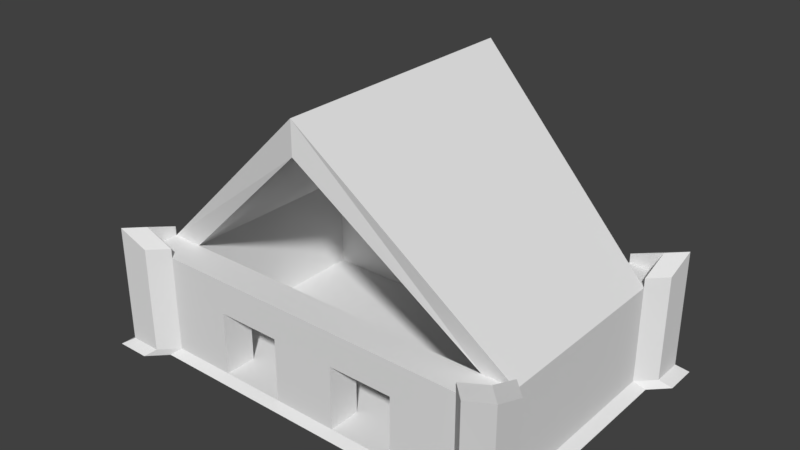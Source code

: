 # Source: stockpile.blend  (saved by Blender 2.77.0; exported with 4.5.12 LTS)
import bpy
from mathutils import Matrix  # noqa: F401  (used for matrix-valued properties, if any)

bpy.ops.wm.read_factory_settings(use_empty=True)
scene = bpy.context.scene
scene.name = 'Scene'

# ---- collections
col_collection_1 = bpy.data.collections.new('Collection 1'); scene.collection.children.link(col_collection_1)

# ---- world
world_world = bpy.data.worlds.new('World'); scene.world = world_world
world_world.color = (0.05088, 0.05088, 0.05088)
world_world.use_sun_shadow = False
world_world.sun_shadow_jitter_overblur = 0.0
world_world.cycles.sampling_method = 'MANUAL'

# ---- meshes
me_cube_002 = bpy.data.meshes.new('Cube.002')
me_cube_002.from_pydata([(5.016, 4.011, 0.0), (-5.022, 4.011, 0.0), (-5.022, -4.011, 0.0), (5.022, -4.011, 0.0), (-6.017, 3.02, 0.0), (-6.017, -3.02, 0.0), (6.017, -3.02, 0.0), (6.017, 3.02, 0.0), (-5.022, 3.02, 0.0), (-5.022, -3.02, 0.0), (5.022, 3.02, 0.0), (5.022, -3.02, 0.0), (-6.017, -3.02, 3.031), (-6.017, -4.011, 3.031), (-5.022, 4.011, 3.031), (-6.017, 4.011, 3.031), (6.017, 3.02, 3.031), (6.017, 4.011, 3.031), (5.022, -4.011, 3.031), (6.017, -4.011, 3.031), (5.022, 4.011, 3.031), (-5.022, -4.011, 3.031), (-5.022, -3.02, 3.031), (5.022, -3.02, 3.031), (-6.017, 3.02, 3.031), (6.017, -3.02, 3.031), (-5.022, 3.02, 3.031), (5.022, 3.02, 3.031), (3.007, 4.011, 0.0), (1.004, 4.011, 0.0), (-1.004, 4.011, 0.0), (-3.013, 4.011, 0.0), (-3.013, -4.011, 0.0), (-1.004, -4.011, 0.0), (1.004, -4.011, 0.0), (3.013, -4.011, 0.0), (-3.013, -3.02, 0.0), (-1.004, -3.02, 0.0), (1.004, -3.02, 0.0), (3.013, -3.02, 0.0), (-3.013, 3.02, 0.0), (-1.004, 3.02, 0.0), (1.004, 3.02, 0.0), (3.013, 3.02, 0.0), (3.013, 4.011, 3.031), (1.004, 4.011, 3.031), (-1.004, 4.011, 3.031), (-3.013, 4.011, 3.031), (-3.013, -4.011, 3.031), (-1.004, -4.011, 3.031), (1.004, -4.011, 3.031), (3.013, -4.011, 3.031), (-3.013, -3.02, 3.031), (-1.004, -3.02, 3.031), (1.004, -3.02, 3.031), (3.013, -3.02, 3.031), (-3.013, 3.02, 3.031), (-1.004, 3.02, 3.031), (1.004, 3.02, 3.031), (3.013, 3.02, 3.031), (-5.022, 4.011, 1.989), (-6.017, -3.02, 1.989), (5.022, -4.011, 1.989), (-5.022, -4.011, 1.989), (6.017, 3.02, 1.989), (-6.017, 3.02, 1.989), (5.022, 4.011, 1.989), (6.017, -3.02, 1.989), (-3.013, 4.011, 1.989), (-1.004, 4.011, 1.989), (1.004, 4.011, 1.989), (3.013, 4.011, 1.989), (3.013, -4.011, 1.989), (1.004, -4.011, 1.989), (-1.004, -4.011, 1.989), (-3.013, -4.011, 1.989), (5.289, 4.229, -0.2295), (-5.295, 4.229, -0.2295), (-5.295, -4.229, -0.2295), (5.295, -4.229, -0.2295), (-6.345, 3.184, -0.2295), (-6.345, -3.184, -0.2295), (6.345, -3.184, -0.2295), (6.345, 3.184, -0.2295), (3.171, 4.229, -0.2295), (1.059, 4.229, -0.2295), (-1.059, 4.229, -0.2295), (-3.177, 4.229, -0.2295), (-3.177, -4.229, -0.2295), (-1.059, -4.229, -0.2295), (1.059, -4.229, -0.2295), (3.177, -4.229, -0.2295), (-5.022, 3.02, 1.989), (-5.022, -3.02, 1.989), (5.022, 3.02, 1.989), (5.022, -3.02, 1.989), (3.013, 3.02, 1.989), (1.004, 3.02, 1.989), (-1.004, 3.02, 1.989), (-3.013, 3.02, 1.989), (-3.013, -3.02, 1.989), (-1.004, -3.02, 1.989), (1.004, -3.02, 1.989), (3.013, -3.02, 1.989), (-6.535, -3.538, 0.0), (-6.535, -4.529, 0.0), (-5.54, 4.529, 0.0), (-6.535, 4.529, 0.0), (6.535, 3.538, 0.0), (6.535, 4.529, 0.0), (5.54, -4.529, 0.0), (6.535, -4.529, 0.0), (5.54, 4.529, 0.0), (-5.54, -4.529, 0.0), (-6.535, 4.529, 1.989), (-5.54, 4.529, 1.989), (-5.54, 4.529, 3.031), (-6.535, 3.538, 0.0), (6.535, -3.538, 0.0), (-6.535, -4.529, 1.989), (-6.535, -3.538, 1.989), (-6.535, -3.538, 3.031), (5.54, -4.529, 1.989), (-5.54, -4.529, 1.989), (-5.54, -4.529, 3.031), (-6.535, -4.529, 3.031), (-6.535, 4.529, 3.031), (6.535, 3.538, 3.031), (6.535, 4.529, 3.031), (5.536, -4.522, 3.044), (6.535, -4.529, 3.031), (5.54, 4.529, 3.031), (-6.535, 3.538, 3.031), (6.535, -3.538, 3.031), (6.535, 3.538, 1.989), (6.535, 4.529, 1.989), (-6.535, 3.538, 1.989), (6.535, -4.529, 1.989), (5.54, 4.529, 1.989), (6.535, -3.538, 1.989), (-6.891, -3.731, -0.2295), (-6.891, -4.776, -0.2295), (-5.841, 4.776, -0.2295), (-6.891, 4.776, -0.2295), (6.891, 3.731, -0.2295), (6.891, 4.776, -0.2295), (5.841, -4.776, -0.2295), (6.891, -4.776, -0.2295), (5.841, 4.776, -0.2295), (-5.841, -4.776, -0.2295), (-6.891, 3.731, -0.2295), (6.891, -3.731, -0.2295), (0.0, 4.013, 8.533), (0.0, -4.013, 8.533), (0.0, 4.013, 7.537), (0.0, -4.013, 7.537), (5.54, 4.529, 3.325), (5.022, 4.011, 3.325), (-6.017, -3.02, 3.325), (-6.017, -4.011, 3.692), (-5.022, 4.011, 3.325), (-6.017, 4.011, 3.692), (6.017, 3.02, 3.325), (6.017, 4.011, 3.692), (5.022, -4.011, 3.325), (6.017, -4.011, 3.692), (-5.022, -4.011, 3.325), (-6.017, 3.02, 3.325), (6.017, -3.02, 3.325), (6.535, -4.529, 3.692), (5.536, -4.522, 3.337), (6.535, 4.529, 3.692), (6.535, 3.538, 3.325), (-6.535, 4.529, 3.692), (-5.54, 4.529, 3.325), (-6.535, -3.538, 3.325), (-6.535, -4.529, 3.692), (-5.54, -4.529, 3.325), (-6.535, 3.538, 3.325), (6.535, -3.538, 3.325)], [], [(66, 20, 131, 138), (76, 0, 112, 148), (95, 23, 27, 94), (39, 11, 10, 43), (3, 79, 146, 110), (92, 26, 22, 93), (65, 24, 132, 136), (75, 48, 21, 63), (27, 16, 17, 20), (24, 26, 14, 15), (59, 27, 20, 44), (51, 18, 23, 55), (13, 21, 22, 12), (26, 24, 152, 154), (18, 19, 25, 23), (103, 55, 23, 95), (61, 12, 24, 65), (121, 125, 176, 175), (99, 56, 26, 92), (71, 44, 20, 66), (64, 16, 25, 67), (80, 4, 117, 150), (60, 14, 47, 68), (68, 47, 46, 69), (69, 46, 45, 70), (70, 45, 44, 71), (94, 27, 59, 96), (96, 59, 58, 97), (97, 58, 57, 98), (98, 57, 56, 99), (93, 22, 52, 100), (100, 52, 53, 101), (101, 53, 54, 102), (102, 54, 55, 103), (21, 48, 52, 22), (48, 49, 53, 52), (49, 50, 54, 53), (50, 51, 55, 54), (26, 56, 47, 14), (56, 57, 46, 47), (57, 58, 45, 46), (58, 59, 44, 45), (62, 18, 51, 72), (72, 51, 50, 73), (73, 50, 49, 74), (74, 49, 48, 75), (9, 36, 40, 8), (36, 37, 41, 40), (37, 38, 42, 41), (38, 39, 43, 42), (37, 101, 102, 38), (34, 73, 74, 33), (38, 102, 73, 34), (3, 62, 72, 35), (29, 70, 71, 28), (30, 69, 70, 29), (31, 68, 69, 30), (1, 60, 68, 31), (6, 67, 139, 118), (7, 64, 67, 6), (28, 71, 66, 0), (64, 7, 108, 134), (7, 83, 144, 108), (5, 61, 65, 4), (32, 75, 63, 2), (130, 133, 179, 169), (0, 66, 138, 112), (2, 63, 123, 113), (13, 12, 158, 159), (30, 29, 85, 86), (3, 35, 91, 79), (31, 30, 86, 87), (18, 62, 122, 129), (32, 2, 78, 88), (132, 24, 167, 178), (33, 32, 88, 89), (4, 65, 136, 117), (34, 33, 89, 90), (61, 5, 104, 120), (5, 4, 80, 81), (35, 34, 90, 91), (1, 77, 142, 106), (28, 0, 76, 84), (126, 132, 178, 173), (1, 31, 87, 77), (29, 28, 84, 85), (7, 6, 82, 83), (9, 93, 100, 36), (41, 98, 99, 40), (42, 97, 98, 41), (43, 96, 97, 42), (10, 94, 96, 43), (40, 99, 92, 8), (39, 103, 95, 11), (8, 92, 93, 9), (11, 95, 94, 10), (39, 35, 72, 103), (72, 73, 102, 103), (33, 37, 36, 32), (37, 33, 74, 101), (36, 100, 75, 32), (74, 75, 100, 101), (35, 39, 38, 34), (137, 130, 129, 122), (136, 132, 126, 114), (135, 128, 127, 134), (114, 126, 116, 115), (119, 125, 121, 120), (138, 131, 128, 135), (139, 133, 130, 137), (123, 124, 125, 119), (113, 123, 119, 105), (118, 139, 137, 111), (112, 138, 135, 109), (105, 119, 120, 104), (107, 114, 115, 106), (109, 135, 134, 108), (117, 136, 114, 107), (111, 137, 122, 110), (105, 104, 140, 141), (107, 106, 142, 143), (109, 108, 144, 145), (117, 107, 143, 150), (111, 110, 146, 147), (112, 109, 145, 148), (118, 111, 147, 151), (113, 105, 141, 149), (67, 25, 133, 139), (21, 13, 159, 166), (82, 6, 118, 151), (12, 61, 120, 121), (5, 81, 140, 104), (16, 64, 134, 127), (62, 3, 110, 122), (14, 60, 115, 116), (124, 21, 166, 177), (63, 21, 124, 123), (78, 2, 113, 149), (60, 1, 106, 115), (125, 124, 177, 176), (16, 27, 154, 152), (154, 152, 153, 155), (27, 23, 155, 154), (22, 26, 154, 155), (25, 16, 152, 153), (23, 25, 153, 155), (24, 12, 153, 152), (12, 22, 155, 153), (166, 159, 176, 177), (157, 163, 171, 156), (165, 164, 170, 169), (163, 162, 172, 171), (161, 160, 174, 173), (167, 161, 173, 178), (168, 165, 169, 179), (159, 158, 175, 176), (15, 14, 160, 161), (116, 126, 173, 174), (17, 16, 162, 163), (133, 25, 168, 179), (24, 15, 161, 167), (127, 128, 171, 172), (19, 18, 164, 165), (131, 20, 157, 156), (18, 129, 170, 164), (12, 121, 175, 158), (129, 130, 169, 170), (14, 116, 174, 160), (20, 17, 163, 157), (25, 19, 165, 168), (128, 131, 156, 171), (16, 127, 172, 162)])
me_cube_002.use_remesh_preserve_volume = False
me_cube_002.use_remesh_preserve_attributes = False
me_cube_002.use_mirror_vertex_groups = False
me_cube_002.update()

# ---- objects
ob_cube = bpy.data.objects.new('Cube', me_cube_002)

# ---- transforms, parenting, visibility, modifiers, constraints
ob_cube.location = (0.0, 0.0, 0.0)
ob_cube.lineart.crease_threshold = 0.0

# ---- collection membership
col_collection_1.objects.link(ob_cube)

# ---- scene / render settings (as saved in the file)
scene.frame_start = 1; scene.frame_end = 250; scene.frame_set(1)
scene.render.engine = 'BLENDER_EEVEE_NEXT'
scene.render.resolution_percentage = 50
scene.render.dither_intensity = 0.0
scene.cycles.use_denoising = False
scene.cycles.samples = 128
scene.cycles.sampling_pattern = 'TABULATED_SOBOL'
scene.cycles.light_sampling_threshold = 0.0
scene.cycles.use_adaptive_sampling = False
scene.cycles.use_light_tree = False
scene.cycles.blur_glossy = 0.0
scene.cycles.sample_clamp_indirect = 0.0
scene.view_settings.view_transform = 'Standard'
bpy.context.view_layer.update()

# ---- added for rendering (the .blend has no active camera and no usable light): camera, sun
cam_auto = bpy.data.cameras.new('AutoCamera')
cam_auto.lens = 50.0
cam_auto.sensor_width = 36.0
cam_auto.clip_end = 1000.0
ob_auto_camera = bpy.data.objects.new('AutoCamera', cam_auto)
scene.collection.objects.link(ob_auto_camera)
ob_auto_camera.location = (17.5047, -21.0057, 18.1554)
ob_auto_camera.rotation_euler = (1.09748, -7.21219e-08, 0.694738)
scene.camera = ob_auto_camera
light_auto_sun = bpy.data.lights.new('AutoSun', 'SUN')
light_auto_sun.energy = 3.0
light_auto_sun.angle = 0.0523599
ob_auto_sun = bpy.data.objects.new('AutoSun', light_auto_sun)
scene.collection.objects.link(ob_auto_sun)
ob_auto_sun.rotation_euler = (0.872665, 0.174533, 0.523599)
bpy.context.view_layer.update()
